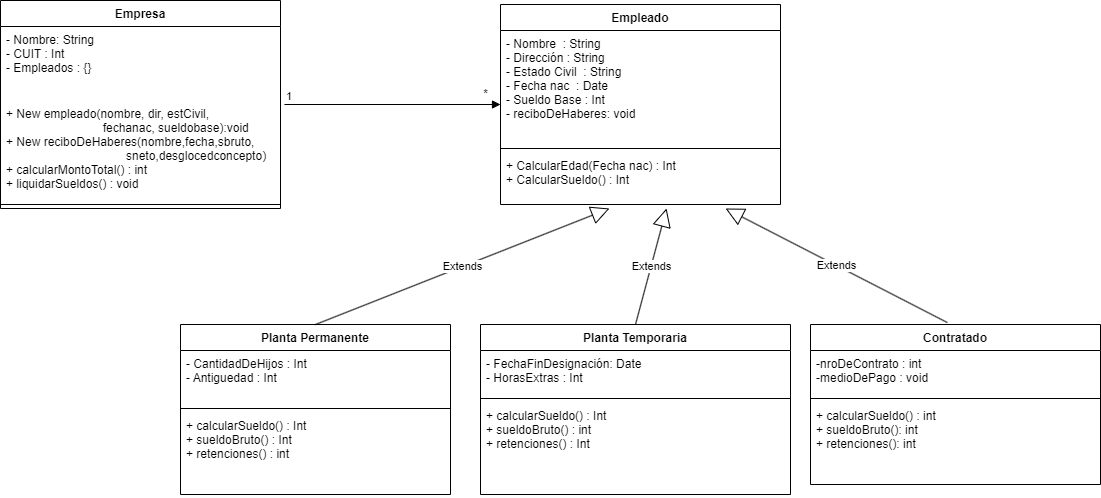

The diagram above was exported from draw.io. Its source (the exported page's mxGraphModel, read from the mxfile embedded in the PNG):
<mxGraphModel dx="2512" dy="737" grid="1" gridSize="10" guides="1" tooltips="1" connect="1" arrows="1" fold="1" page="1" pageScale="1" pageWidth="850" pageHeight="1100" math="0" shadow="0">
  <root>
    <mxCell id="0" />
    <mxCell id="1" parent="0" />
    <mxCell id="ULqSgc_oy856QXKcrI_m-2" value="Empresa" style="swimlane;fontStyle=1;align=center;verticalAlign=top;childLayout=stackLayout;horizontal=1;startSize=26;horizontalStack=0;resizeParent=1;resizeParentMax=0;resizeLast=0;collapsible=1;marginBottom=0;" parent="1" vertex="1">
      <mxGeometry x="-250" y="156" width="280" height="208" as="geometry" />
    </mxCell>
    <mxCell id="ULqSgc_oy856QXKcrI_m-3" value="- Nombre: String&#10;- CUIT : Int&#10;- Empleados : {}" style="text;strokeColor=none;fillColor=none;align=left;verticalAlign=top;spacingLeft=4;spacingRight=4;overflow=hidden;rotatable=0;points=[[0,0.5],[1,0.5]];portConstraint=eastwest;" parent="ULqSgc_oy856QXKcrI_m-2" vertex="1">
      <mxGeometry y="26" width="280" height="74" as="geometry" />
    </mxCell>
    <mxCell id="ULqSgc_oy856QXKcrI_m-5" value="+ New empleado(nombre, dir, estCivil,&#10;                             fechanac, sueldobase):void&#10;+ New reciboDeHaberes(nombre,fecha,sbruto,&#10;                                    sneto,desglocedconcepto)&#10;+ calcularMontoTotal() : int&#10;+ liquidarSueldos() : void&#10;" style="text;strokeColor=none;fillColor=none;align=left;verticalAlign=top;spacingLeft=4;spacingRight=4;overflow=hidden;rotatable=0;points=[[0,0.5],[1,0.5]];portConstraint=eastwest;" parent="ULqSgc_oy856QXKcrI_m-2" vertex="1">
      <mxGeometry y="100" width="280" height="100" as="geometry" />
    </mxCell>
    <mxCell id="ULqSgc_oy856QXKcrI_m-4" value="" style="line;strokeWidth=1;fillColor=none;align=left;verticalAlign=middle;spacingTop=-1;spacingLeft=3;spacingRight=3;rotatable=0;labelPosition=right;points=[];portConstraint=eastwest;" parent="ULqSgc_oy856QXKcrI_m-2" vertex="1">
      <mxGeometry y="200" width="280" height="8" as="geometry" />
    </mxCell>
    <mxCell id="ULqSgc_oy856QXKcrI_m-6" value="Empleado" style="swimlane;fontStyle=1;align=center;verticalAlign=top;childLayout=stackLayout;horizontal=1;startSize=26;horizontalStack=0;resizeParent=1;resizeParentMax=0;resizeLast=0;collapsible=1;marginBottom=0;" parent="1" vertex="1">
      <mxGeometry x="250" y="160" width="280" height="200" as="geometry" />
    </mxCell>
    <mxCell id="ULqSgc_oy856QXKcrI_m-7" value="- Nombre  : String&#10;- Dirección : String&#10;- Estado Civil  : String&#10;- Fecha nac  : Date&#10;- Sueldo Base : Int&#10;- reciboDeHaberes: void" style="text;strokeColor=none;fillColor=none;align=left;verticalAlign=top;spacingLeft=4;spacingRight=4;overflow=hidden;rotatable=0;points=[[0,0.5],[1,0.5]];portConstraint=eastwest;" parent="ULqSgc_oy856QXKcrI_m-6" vertex="1">
      <mxGeometry y="26" width="280" height="114" as="geometry" />
    </mxCell>
    <mxCell id="ULqSgc_oy856QXKcrI_m-8" value="" style="line;strokeWidth=1;fillColor=none;align=left;verticalAlign=middle;spacingTop=-1;spacingLeft=3;spacingRight=3;rotatable=0;labelPosition=right;points=[];portConstraint=eastwest;" parent="ULqSgc_oy856QXKcrI_m-6" vertex="1">
      <mxGeometry y="140" width="280" height="8" as="geometry" />
    </mxCell>
    <mxCell id="ULqSgc_oy856QXKcrI_m-9" value="+ CalcularEdad(Fecha nac) : Int &#10;+ CalcularSueldo() : Int&#10;" style="text;strokeColor=none;fillColor=none;align=left;verticalAlign=top;spacingLeft=4;spacingRight=4;overflow=hidden;rotatable=0;points=[[0,0.5],[1,0.5]];portConstraint=eastwest;" parent="ULqSgc_oy856QXKcrI_m-6" vertex="1">
      <mxGeometry y="148" width="280" height="52" as="geometry" />
    </mxCell>
    <mxCell id="8osoa_lQhoAewk5ZG_cr-1" value="Planta Permanente" style="swimlane;fontStyle=1;align=center;verticalAlign=top;childLayout=stackLayout;horizontal=1;startSize=26;horizontalStack=0;resizeParent=1;resizeParentMax=0;resizeLast=0;collapsible=1;marginBottom=0;" parent="1" vertex="1">
      <mxGeometry x="-70" y="480" width="270" height="170" as="geometry" />
    </mxCell>
    <mxCell id="8osoa_lQhoAewk5ZG_cr-2" value="- CantidadDeHijos : Int&#10;- Antiguedad : Int" style="text;strokeColor=none;fillColor=none;align=left;verticalAlign=top;spacingLeft=4;spacingRight=4;overflow=hidden;rotatable=0;points=[[0,0.5],[1,0.5]];portConstraint=eastwest;" parent="8osoa_lQhoAewk5ZG_cr-1" vertex="1">
      <mxGeometry y="26" width="270" height="54" as="geometry" />
    </mxCell>
    <mxCell id="8osoa_lQhoAewk5ZG_cr-3" value="" style="line;strokeWidth=1;fillColor=none;align=left;verticalAlign=middle;spacingTop=-1;spacingLeft=3;spacingRight=3;rotatable=0;labelPosition=right;points=[];portConstraint=eastwest;" parent="8osoa_lQhoAewk5ZG_cr-1" vertex="1">
      <mxGeometry y="80" width="270" height="8" as="geometry" />
    </mxCell>
    <mxCell id="8osoa_lQhoAewk5ZG_cr-4" value="+ calcularSueldo() : Int&#10;+ sueldoBruto() : Int &#10;+ retenciones() : int" style="text;strokeColor=none;fillColor=none;align=left;verticalAlign=top;spacingLeft=4;spacingRight=4;overflow=hidden;rotatable=0;points=[[0,0.5],[1,0.5]];portConstraint=eastwest;" parent="8osoa_lQhoAewk5ZG_cr-1" vertex="1">
      <mxGeometry y="88" width="270" height="82" as="geometry" />
    </mxCell>
    <mxCell id="8osoa_lQhoAewk5ZG_cr-5" value="Planta Temporaria" style="swimlane;fontStyle=1;align=center;verticalAlign=top;childLayout=stackLayout;horizontal=1;startSize=26;horizontalStack=0;resizeParent=1;resizeParentMax=0;resizeLast=0;collapsible=1;marginBottom=0;" parent="1" vertex="1">
      <mxGeometry x="230" y="480" width="310" height="170" as="geometry" />
    </mxCell>
    <mxCell id="8osoa_lQhoAewk5ZG_cr-6" value="- FechaFinDesignación: Date&#10;- HorasExtras : Int" style="text;strokeColor=none;fillColor=none;align=left;verticalAlign=top;spacingLeft=4;spacingRight=4;overflow=hidden;rotatable=0;points=[[0,0.5],[1,0.5]];portConstraint=eastwest;" parent="8osoa_lQhoAewk5ZG_cr-5" vertex="1">
      <mxGeometry y="26" width="310" height="44" as="geometry" />
    </mxCell>
    <mxCell id="8osoa_lQhoAewk5ZG_cr-7" value="" style="line;strokeWidth=1;fillColor=none;align=left;verticalAlign=middle;spacingTop=-1;spacingLeft=3;spacingRight=3;rotatable=0;labelPosition=right;points=[];portConstraint=eastwest;" parent="8osoa_lQhoAewk5ZG_cr-5" vertex="1">
      <mxGeometry y="70" width="310" height="8" as="geometry" />
    </mxCell>
    <mxCell id="8osoa_lQhoAewk5ZG_cr-8" value="+ calcularSueldo() : Int&#10;+ sueldoBruto() : int&#10;+ retenciones() : Int" style="text;strokeColor=none;fillColor=none;align=left;verticalAlign=top;spacingLeft=4;spacingRight=4;overflow=hidden;rotatable=0;points=[[0,0.5],[1,0.5]];portConstraint=eastwest;" parent="8osoa_lQhoAewk5ZG_cr-5" vertex="1">
      <mxGeometry y="78" width="310" height="92" as="geometry" />
    </mxCell>
    <mxCell id="8osoa_lQhoAewk5ZG_cr-10" value="Extends" style="endArrow=block;endSize=16;endFill=0;html=1;rounded=0;exitX=0.5;exitY=0;exitDx=0;exitDy=0;entryX=0.389;entryY=1.077;entryDx=0;entryDy=0;entryPerimeter=0;" parent="1" source="8osoa_lQhoAewk5ZG_cr-1" target="ULqSgc_oy856QXKcrI_m-9" edge="1">
      <mxGeometry width="160" relative="1" as="geometry">
        <mxPoint x="280" y="400" as="sourcePoint" />
        <mxPoint x="440" y="400" as="targetPoint" />
      </mxGeometry>
    </mxCell>
    <mxCell id="8osoa_lQhoAewk5ZG_cr-11" value="Extends" style="endArrow=block;endSize=16;endFill=0;html=1;rounded=0;exitX=0.5;exitY=0;exitDx=0;exitDy=0;entryX=0.593;entryY=1.077;entryDx=0;entryDy=0;entryPerimeter=0;" parent="1" source="8osoa_lQhoAewk5ZG_cr-5" target="ULqSgc_oy856QXKcrI_m-9" edge="1">
      <mxGeometry width="160" relative="1" as="geometry">
        <mxPoint x="280" y="400" as="sourcePoint" />
        <mxPoint x="440" y="400" as="targetPoint" />
      </mxGeometry>
    </mxCell>
    <mxCell id="2mLsfVuvTB2Sqf70X-LC-2" value="" style="endArrow=block;endFill=1;html=1;edgeStyle=orthogonalEdgeStyle;align=left;verticalAlign=top;rounded=0;exitX=1.014;exitY=0.04;exitDx=0;exitDy=0;exitPerimeter=0;" parent="1" source="ULqSgc_oy856QXKcrI_m-5" edge="1">
      <mxGeometry x="-0.75" y="-10" relative="1" as="geometry">
        <mxPoint x="90" y="260" as="sourcePoint" />
        <mxPoint x="250" y="260" as="targetPoint" />
        <mxPoint as="offset" />
      </mxGeometry>
    </mxCell>
    <mxCell id="2mLsfVuvTB2Sqf70X-LC-3" value="1" style="edgeLabel;resizable=0;html=1;align=left;verticalAlign=bottom;" parent="2mLsfVuvTB2Sqf70X-LC-2" connectable="0" vertex="1">
      <mxGeometry x="-1" relative="1" as="geometry" />
    </mxCell>
    <mxCell id="2mLsfVuvTB2Sqf70X-LC-4" value="*" style="text;html=1;align=center;verticalAlign=middle;resizable=0;points=[];autosize=1;strokeColor=none;fillColor=none;" parent="1" vertex="1">
      <mxGeometry x="220" y="235" width="30" height="30" as="geometry" />
    </mxCell>
    <mxCell id="HOMZbCbcLUoUuUXYiUcX-1" value="Contratado" style="swimlane;fontStyle=1;align=center;verticalAlign=top;childLayout=stackLayout;horizontal=1;startSize=26;horizontalStack=0;resizeParent=1;resizeParentMax=0;resizeLast=0;collapsible=1;marginBottom=0;" parent="1" vertex="1">
      <mxGeometry x="560" y="480" width="290" height="160" as="geometry" />
    </mxCell>
    <mxCell id="HOMZbCbcLUoUuUXYiUcX-2" value="-nroDeContrato : int&#10;-medioDePago : void" style="text;strokeColor=none;fillColor=none;align=left;verticalAlign=top;spacingLeft=4;spacingRight=4;overflow=hidden;rotatable=0;points=[[0,0.5],[1,0.5]];portConstraint=eastwest;" parent="HOMZbCbcLUoUuUXYiUcX-1" vertex="1">
      <mxGeometry y="26" width="290" height="44" as="geometry" />
    </mxCell>
    <mxCell id="HOMZbCbcLUoUuUXYiUcX-3" value="" style="line;strokeWidth=1;fillColor=none;align=left;verticalAlign=middle;spacingTop=-1;spacingLeft=3;spacingRight=3;rotatable=0;labelPosition=right;points=[];portConstraint=eastwest;strokeColor=inherit;" parent="HOMZbCbcLUoUuUXYiUcX-1" vertex="1">
      <mxGeometry y="70" width="290" height="8" as="geometry" />
    </mxCell>
    <mxCell id="HOMZbCbcLUoUuUXYiUcX-4" value="+ calcularSueldo() : int&#10;+ sueldoBruto(): int&#10;+ retenciones(): int" style="text;strokeColor=none;fillColor=none;align=left;verticalAlign=top;spacingLeft=4;spacingRight=4;overflow=hidden;rotatable=0;points=[[0,0.5],[1,0.5]];portConstraint=eastwest;" parent="HOMZbCbcLUoUuUXYiUcX-1" vertex="1">
      <mxGeometry y="78" width="290" height="82" as="geometry" />
    </mxCell>
    <mxCell id="HOMZbCbcLUoUuUXYiUcX-5" value="Extends" style="endArrow=block;endSize=16;endFill=0;html=1;rounded=0;exitX=0.472;exitY=-0.012;exitDx=0;exitDy=0;exitPerimeter=0;entryX=0.804;entryY=1.077;entryDx=0;entryDy=0;entryPerimeter=0;" parent="1" source="HOMZbCbcLUoUuUXYiUcX-1" target="ULqSgc_oy856QXKcrI_m-9" edge="1">
      <mxGeometry width="160" relative="1" as="geometry">
        <mxPoint x="470" y="420" as="sourcePoint" />
        <mxPoint x="630" y="420" as="targetPoint" />
      </mxGeometry>
    </mxCell>
  </root>
</mxGraphModel>